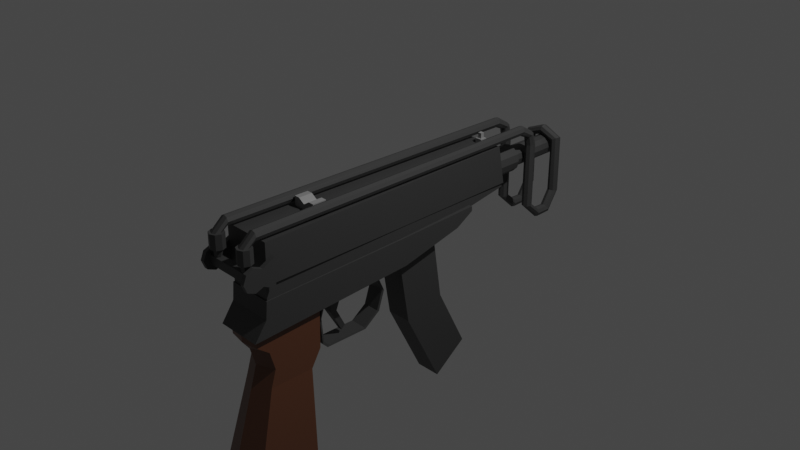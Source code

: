 # Source: SubmachineGun_05.blend  (saved by Blender 2.90.8; exported with 4.5.12 LTS)
import bpy
from mathutils import Matrix  # noqa: F401  (used for matrix-valued properties, if any)

bpy.ops.wm.read_factory_settings(use_empty=True)
scene = bpy.context.scene
scene.name = 'Scene'

# ---- collections
col_collection = bpy.data.collections.new('Collection'); scene.collection.children.link(col_collection)

# ---- materials (node trees are filled in below, after node groups)
mat_black_smg05 = bpy.data.materials.new('Black_SMG05')
mat_black_smg05.use_transparent_shadow = False
mat_brown_smg05 = bpy.data.materials.new('Brown_SMG05')
mat_brown_smg05.alpha_threshold = 0.0
mat_brown_smg05.use_transparent_shadow = False
mat_brown_smg05.line_color = (0.0, 0.0, 0.0, 1.0)
mat_gray_smg05 = bpy.data.materials.new('Gray_SMG05')
mat_gray_smg05.use_transparent_shadow = False

# ---- material node trees
mat_black_smg05.use_nodes = True; mat_black_smg05.node_tree.nodes.clear()
_N = mat_black_smg05.node_tree.nodes; _L = mat_black_smg05.node_tree.links
n0 = _N.new('ShaderNodeBsdfPrincipled'); n0.name = 'Principled BSDF'; n0.location = (10, 300)
n0.distribution = 'GGX'
n0.subsurface_method = 'BURLEY'
n0.inputs[0].default_value = (0.04817, 0.04817, 0.04817, 1.0)
n0.inputs[3].default_value = 1.45
n0.inputs[27].default_value = (0.0, 0.0, 0.0, 1.0)
n0.inputs[28].default_value = 1.0
n1 = _N.new('ShaderNodeOutputMaterial'); n1.name = 'Material Output'; n1.location = (300, 300)
_L.new(n0.outputs[0], n1.inputs[0])
n1.is_active_output = True
mat_brown_smg05.use_nodes = True; mat_brown_smg05.node_tree.nodes.clear()
_N = mat_brown_smg05.node_tree.nodes; _L = mat_brown_smg05.node_tree.links
n0 = _N.new('ShaderNodeOutputMaterial'); n0.name = 'Material Output'; n0.location = (300, 300)
n1 = _N.new('ShaderNodeBsdfPrincipled'); n1.name = 'Principled BSDF'; n1.location = (10, 300)
n1.distribution = 'GGX'
n1.subsurface_method = 'BURLEY'
n1.inputs[0].default_value = (0.1221, 0.04817, 0.02416, 1.0)
n1.inputs[2].default_value = 0.4
n1.inputs[3].default_value = 1.45
n1.inputs[27].default_value = (0.0, 0.0, 0.0, 1.0)
n1.inputs[28].default_value = 1.0
_L.new(n1.outputs[0], n0.inputs[0])
n0.is_active_output = True
mat_gray_smg05.use_nodes = True; mat_gray_smg05.node_tree.nodes.clear()
_N = mat_gray_smg05.node_tree.nodes; _L = mat_gray_smg05.node_tree.links
n0 = _N.new('ShaderNodeBsdfPrincipled'); n0.name = 'Principled BSDF'; n0.location = (10, 300)
n0.distribution = 'GGX'
n0.subsurface_method = 'BURLEY'
n0.inputs[0].default_value = (0.2705, 0.2705, 0.2705, 1.0)
n0.inputs[3].default_value = 1.45
n0.inputs[27].default_value = (0.0, 0.0, 0.0, 1.0)
n0.inputs[28].default_value = 1.0
n1 = _N.new('ShaderNodeOutputMaterial'); n1.name = 'Material Output'; n1.location = (300, 300)
_L.new(n0.outputs[0], n1.inputs[0])
n1.is_active_output = True

# ---- world
world_world = bpy.data.worlds.new('World'); scene.world = world_world
world_world.use_nodes = True; world_world.node_tree.nodes.clear()
_N = world_world.node_tree.nodes; _L = world_world.node_tree.links
n0 = _N.new('ShaderNodeOutputWorld'); n0.name = 'World Output'; n0.location = (300, 300)
n1 = _N.new('ShaderNodeBackground'); n1.name = 'Background'; n1.location = (10, 300)
n1.inputs[0].default_value = (0.05088, 0.05088, 0.05088, 1.0)
_L.new(n1.outputs[0], n0.inputs[0])
n0.is_active_output = True
world_world.color = (0.05088, 0.05088, 0.05088)
world_world.use_sun_shadow = False
world_world.sun_shadow_jitter_overblur = 0.0

# ---- cameras
cam_camera = bpy.data.cameras.new('Camera')
cam_camera.clip_end = 100.0
cam_camera.ortho_scale = 7.314

# ---- lights
light_light = bpy.data.lights.new('Light', 'POINT')
light_light.transmission_factor = 0.0
light_light.energy = 1000.0
light_light.shadow_soft_size = 0.1
light_light.shadow_maximum_resolution = 0.006
light_light.use_absolute_resolution = True

# ---- meshes
me_cube_005 = bpy.data.meshes.new('Cube.005')
me_cube_005.from_pydata([(-0.2777, -1.874, 0.05841), (-0.2777, -1.874, 0.4973), (-0.2129, 1.332, 0.05841), (-0.2129, 1.246, 0.4973), (0.2777, -1.874, 0.05841), (0.2777, -1.874, 0.4973), (0.2129, 1.332, 0.05841), (0.2129, 1.246, 0.4973), (0.1915, -1.833, -1.102), (0.2714, -1.373, -2.032), (0.1915, -1.34, -1.102), (0.2714, -2.073, -2.032), (4.083e-08, -2.198, -2.032), (-0.2714, -1.373, -2.032), (4.083e-08, -1.248, -2.032), (-0.2714, -2.073, -2.032), (4.083e-08, -1.921, -1.102), (-0.1915, -1.34, -1.102), (4.083e-08, -1.251, -1.102), (-0.1915, -1.833, -1.102), (0.1915, -1.974, -0.5002), (0.1915, -1.222, -0.4211), (4.083e-08, -2.007, -0.5002), (-0.1915, -1.222, -0.4211), (4.083e-08, -1.134, -0.4211), (-0.1915, -1.974, -0.5002), (0.1915, -1.775, -0.9114), (0.1915, -1.23, -0.9114), (4.083e-08, -1.863, -0.9114), (-0.1915, -1.775, -0.9114), (4.083e-08, -1.141, -0.9114), (-0.1915, -1.23, -0.9114), (0.1915, -1.833, -0.7058), (4.083e-08, -1.921, -0.7058), (-0.1915, -1.833, -0.7058), (-0.1915, -1.226, -0.7058), (0.1915, -1.226, -0.7058), (4.083e-08, -1.137, -0.7058), (0.1915, -1.967, -0.603), (4.083e-08, -2.0, -0.603), (-0.1915, -1.967, -0.603), (-0.1915, -1.224, -0.603), (0.1915, -1.224, -0.603), (4.083e-08, -1.135, -0.603), (-0.2557, -2.032, -0.4992), (-0.2557, -1.876, -0.1095), (-0.2557, -0.143, -0.3884), (-0.2557, -0.143, -0.06849), (0.2557, -2.032, -0.4992), (0.2557, -1.876, -0.1095), (0.2557, -0.143, -0.3884), (0.2557, -0.143, -0.06849), (-0.2557, 0.805, -0.0893), (-0.2557, 0.805, -0.03528), (0.2557, 0.805, -0.0893), (0.2557, 0.805, -0.03528), (0.2557, 0.5923, -0.2158), (0.2557, 0.5923, -0.04273), (-0.2557, 0.5923, -0.2158), (-0.2557, 0.5923, -0.04273), (-0.2557, -1.892, -0.2991), (-0.2557, -0.143, -0.2285), (0.2557, -0.143, -0.2285), (0.2557, -1.892, -0.2991), (-0.2557, 0.805, -0.06229), (0.2557, 0.805, -0.06229), (-0.2557, 0.5923, -0.1292), (0.2557, 0.5923, -0.1292), (-0.1445, -0.003326, -1.148), (-0.1445, -0.1435, -0.3005), (-0.1445, 0.4672, -1.014), (-0.1445, 0.346, -0.2373), (0.1445, -0.003326, -1.148), (0.1445, -0.1435, -0.3005), (0.1445, 0.4672, -1.014), (0.1445, 0.346, -0.2373), (-0.1445, 0.4422, -2.022), (-0.1445, 0.8329, -1.727), (0.1445, 0.4422, -2.022), (0.1445, 0.8329, -1.727), (-0.2467, -1.865, -0.1102), (-0.2467, -1.865, 0.1003), (-0.1907, 1.332, 0.007291), (-0.1907, 1.332, 0.1003), (0.2467, -1.865, -0.1102), (0.2467, -1.865, 0.1003), (0.1907, 1.332, 0.007291), (0.1907, 1.332, 0.1003), (-0.211, 0.8467, -0.05682), (-0.211, 0.8467, 0.1003), (0.211, 0.8467, -0.05682), (0.211, 0.8467, 0.1003), (-0.2351, -0.1235, -0.07593), (0.2351, -0.1235, 0.1003), (-0.2351, -0.1235, 0.1003), (0.2351, -0.1235, -0.07593), (4.628e-08, 1.642, 0.312), (4.099e-08, 1.079, 0.3501), (0.05773, 1.642, 0.2965), (0.07678, 1.079, 0.3295), (0.09999, 1.642, 0.2543), (0.133, 1.079, 0.2733), (0.1155, 1.642, 0.1965), (0.1536, 1.079, 0.1965), (0.09999, 1.642, 0.1388), (0.133, 1.079, 0.1197), (0.05773, 1.642, 0.09654), (0.07678, 1.079, 0.06354), (5.947e-08, 1.642, 0.08107), (6.417e-08, 1.079, 0.04296), (-0.05773, 1.642, 0.09654), (-0.07678, 1.079, 0.06354), (-0.09999, 1.642, 0.1388), (-0.133, 1.079, 0.1197), (-0.1155, 1.642, 0.1965), (-0.1536, 1.079, 0.1965), (-0.09999, 1.642, 0.2543), (-0.133, 1.079, 0.2733), (-0.05773, 1.642, 0.2965), (-0.07678, 1.079, 0.3295), (4.099e-08, 1.642, 0.3501), (0.07678, 1.642, 0.3295), (0.133, 1.642, 0.2733), (0.1536, 1.642, 0.1965), (0.133, 1.642, 0.1197), (0.07678, 1.642, 0.06354), (6.417e-08, 1.642, 0.04296), (-0.07678, 1.642, 0.06354), (-0.133, 1.642, 0.1197), (-0.1536, 1.642, 0.1965), (-0.133, 1.642, 0.2733), (-0.07678, 1.642, 0.3295), (5.292e-08, 2.354, 0.2771), (0.0403, 2.354, 0.2663), (0.06981, 2.354, 0.2368), (0.08061, 2.354, 0.1965), (0.06981, 2.354, 0.1562), (0.0403, 2.354, 0.1267), (6.171e-08, 2.354, 0.1159), (-0.0403, 2.354, 0.1267), (-0.06981, 2.354, 0.1562), (-0.08061, 2.354, 0.1965), (-0.06981, 2.354, 0.2368), (-0.0403, 2.354, 0.2663), (4.628e-08, 2.354, 0.312), (0.05773, 2.354, 0.2965), (0.09999, 2.354, 0.2543), (0.1155, 2.354, 0.1965), (0.09999, 2.354, 0.1388), (0.05773, 2.354, 0.09654), (5.947e-08, 2.354, 0.08107), (-0.05773, 2.354, 0.09654), (-0.09999, 2.354, 0.1388), (-0.1155, 2.354, 0.1965), (-0.09999, 2.354, 0.2543), (-0.05773, 2.354, 0.2965), (5.292e-08, 2.275, 0.2771), (0.0403, 2.275, 0.2663), (0.06981, 2.275, 0.2368), (0.08061, 2.275, 0.1965), (0.06981, 2.275, 0.1562), (0.0403, 2.275, 0.1267), (6.171e-08, 2.275, 0.1159), (-0.0403, 2.275, 0.1267), (-0.06981, 2.275, 0.1562), (-0.08061, 2.275, 0.1965), (-0.06981, 2.275, 0.2368), (-0.0403, 2.275, 0.2663), (0.3257, -1.909, 0.1918), (0.3257, -1.946, 0.2809), (0.3257, -2.035, 0.3178), (0.3257, -2.125, 0.2809), (0.3257, -2.161, 0.1918), (0.3257, -2.125, 0.1027), (0.3257, -2.035, 0.06576), (0.3257, -1.946, 0.1027), (0.3257, -1.81, 0.1918), (0.3257, -1.81, 0.3539), (0.3257, -1.81, 0.02964), (0.2783, -1.909, 0.1918), (0.2783, -1.946, 0.2809), (0.2783, -2.035, 0.3178), (0.2783, -2.125, 0.2809), (0.2783, -2.161, 0.1918), (0.2783, -2.125, 0.1027), (0.2783, -2.035, 0.06576), (0.2783, -1.946, 0.1027), (0.2783, -1.81, 0.1918), (0.2783, -1.81, 0.3539), (0.2783, -1.81, 0.02964), (-0.3257, -1.909, 0.1918), (-0.3257, -1.946, 0.2809), (-0.3257, -2.035, 0.3178), (-0.3257, -2.125, 0.2809), (-0.3257, -2.161, 0.1918), (-0.3257, -2.125, 0.1027), (-0.3257, -2.035, 0.06576), (-0.3257, -1.946, 0.1027), (-0.3257, -1.81, 0.1918), (-0.3257, -1.81, 0.3539), (-0.3257, -1.81, 0.02964), (-0.2783, -1.909, 0.1918), (-0.2783, -1.946, 0.2809), (-0.2783, -2.035, 0.3178), (-0.2783, -2.125, 0.2809), (-0.2783, -2.161, 0.1918), (-0.2783, -2.125, 0.1027), (-0.2783, -2.035, 0.06576), (-0.2783, -1.946, 0.1027), (-0.2783, -1.81, 0.1918), (-0.2783, -1.81, 0.3539), (-0.2783, -1.81, 0.02964), (-0.3035, -2.086, 0.1453), (-0.3035, -2.086, 0.2412), (-0.3035, -2.004, 0.1453), (-0.3035, -2.004, 0.2412), (0.3035, -2.086, 0.1453), (0.3035, -2.086, 0.2412), (0.3035, -2.004, 0.1453), (0.3035, -2.004, 0.2412), (-0.2086, -1.992, 0.3268), (-0.2086, -1.99, 0.4863), (-0.1713, -2.008, 0.3268), (-0.1694, -2.006, 0.4863), (-0.1558, -2.045, 0.3268), (-0.1532, -2.045, 0.4863), (-0.1713, -2.083, 0.3268), (-0.1694, -2.085, 0.4863), (-0.2086, -2.098, 0.3268), (-0.2086, -2.101, 0.4863), (-0.246, -2.083, 0.3268), (-0.2479, -2.085, 0.4863), (-0.2615, -2.045, 0.3268), (-0.2641, -2.045, 0.4863), (-0.246, -2.008, 0.3268), (-0.2479, -2.006, 0.4863), (-0.2086, -1.966, 0.3268), (-0.1522, -1.989, 0.3268), (-0.1289, -2.045, 0.3268), (-0.1522, -2.102, 0.3268), (-0.2086, -2.125, 0.3268), (-0.2651, -2.102, 0.3268), (-0.2884, -2.045, 0.3268), (-0.2651, -1.989, 0.3268), (-0.2086, -2.012, 0.2155), (-0.1849, -2.022, 0.2155), (-0.1751, -2.045, 0.2155), (-0.1849, -2.069, 0.2155), (-0.2086, -2.079, 0.2155), (-0.2324, -2.069, 0.2155), (-0.2422, -2.045, 0.2155), (-0.2324, -2.022, 0.2155), (-0.1522, -1.989, 0.4863), (-0.2086, -1.966, 0.4863), (-0.1289, -2.045, 0.4863), (-0.1522, -2.102, 0.4863), (-0.2086, -2.125, 0.4863), (-0.2651, -2.102, 0.4863), (-0.2884, -2.045, 0.4863), (-0.2651, -1.989, 0.4863), (-0.1694, -1.951, 0.527), (-0.2086, -1.951, 0.5108), (-0.1532, -1.95, 0.5663), (-0.1694, -1.95, 0.6055), (-0.2086, -1.95, 0.6218), (-0.2479, -1.95, 0.6055), (-0.2641, -1.95, 0.5663), (-0.2479, -1.951, 0.527), (-0.1355, 1.603, 0.5291), (-0.1747, 1.598, 0.5138), (-0.1193, 1.616, 0.5663), (-0.1355, 1.629, 0.6034), (-0.1747, 1.634, 0.6188), (-0.214, 1.629, 0.6034), (-0.2302, 1.616, 0.5663), (-0.214, 1.603, 0.5291), (-0.1355, 1.748, 0.3666), (-0.1747, 1.732, 0.3657), (-0.1193, 1.787, 0.3688), (-0.1355, 1.827, 0.371), (-0.1747, 1.843, 0.3719), (-0.214, 1.827, 0.371), (-0.2302, 1.787, 0.3688), (-0.214, 1.748, 0.3666), (-0.1353, 1.788, 0.5077), (-0.1747, 1.801, 0.5154), (-0.1353, 1.727, 0.4706), (-0.119, 1.757, 0.4891), (-0.2305, 1.757, 0.4891), (-0.2142, 1.727, 0.4706), (-0.2142, 1.788, 0.5077), (-0.1747, 1.714, 0.4629), (-0.1355, 1.748, -0.364), (-0.1747, 1.732, -0.3649), (-0.1193, 1.787, -0.3618), (-0.1355, 1.827, -0.3596), (-0.1747, 1.843, -0.3587), (-0.214, 1.827, -0.3596), (-0.2302, 1.787, -0.3618), (-0.214, 1.748, -0.364), (-0.1355, 1.94, -0.5398), (-0.1747, 1.939, -0.556), (-0.1193, 1.943, -0.5007), (-0.1355, 1.946, -0.4616), (-0.1747, 1.947, -0.4454), (-0.214, 1.946, -0.4616), (-0.2302, 1.943, -0.5007), (-0.214, 1.94, -0.5398), (-0.1355, 2.125, -0.5345), (-0.1747, 2.133, -0.5485), (-0.1193, 2.105, -0.5007), (-0.1355, 2.085, -0.4669), (-0.1747, 2.077, -0.4529), (-0.214, 2.085, -0.4669), (-0.2302, 2.105, -0.5007), (-0.214, 2.125, -0.5345), (-0.1355, 2.266, -0.3137), (-0.1747, 2.282, -0.3159), (-0.1193, 2.227, -0.3084), (-0.1355, 2.188, -0.3031), (-0.1747, 2.172, -0.3009), (-0.214, 2.188, -0.3031), (-0.2302, 2.227, -0.3084), (-0.214, 2.266, -0.3137), (-0.145, 2.266, 0.276), (-0.1789, 2.282, 0.2959), (-0.1286, 2.227, 0.2714), (-0.1392, 2.188, 0.2848), (-0.1706, 2.172, 0.3084), (-0.2045, 2.188, 0.3283), (-0.2209, 2.227, 0.3329), (-0.2103, 2.266, 0.3195), (0.2086, -1.992, 0.3268), (0.2086, -1.99, 0.4863), (0.1713, -2.008, 0.3268), (0.1694, -2.006, 0.4863), (0.1558, -2.045, 0.3268), (0.1532, -2.045, 0.4863), (0.1713, -2.083, 0.3268), (0.1694, -2.085, 0.4863), (0.2086, -2.098, 0.3268), (0.2086, -2.101, 0.4863), (0.246, -2.083, 0.3268), (0.2479, -2.085, 0.4863), (0.2615, -2.045, 0.3268), (0.2641, -2.045, 0.4863), (0.246, -2.008, 0.3268), (0.2479, -2.006, 0.4863), (0.2086, -1.966, 0.3268), (0.1522, -1.989, 0.3268), (0.1289, -2.045, 0.3268), (0.1522, -2.102, 0.3268), (0.2086, -2.125, 0.3268), (0.2651, -2.102, 0.3268), (0.2884, -2.045, 0.3268), (0.2651, -1.989, 0.3268), (0.2086, -2.012, 0.2155), (0.1849, -2.022, 0.2155), (0.1751, -2.045, 0.2155), (0.1849, -2.069, 0.2155), (0.2086, -2.079, 0.2155), (0.2324, -2.069, 0.2155), (0.2422, -2.045, 0.2155), (0.2324, -2.022, 0.2155), (0.1522, -1.989, 0.4863), (0.2086, -1.966, 0.4863), (0.1289, -2.045, 0.4863), (0.1522, -2.102, 0.4863), (0.2086, -2.125, 0.4863), (0.2651, -2.102, 0.4863), (0.2884, -2.045, 0.4863), (0.2651, -1.989, 0.4863), (0.1694, -1.951, 0.527), (0.2086, -1.951, 0.5108), (0.1532, -1.95, 0.5663), (0.1694, -1.95, 0.6055), (0.2086, -1.95, 0.6218), (0.2479, -1.95, 0.6055), (0.2641, -1.95, 0.5663), (0.2479, -1.951, 0.527), (0.1355, 1.603, 0.5291), (0.1747, 1.598, 0.5138), (0.1193, 1.616, 0.5663), (0.1355, 1.629, 0.6034), (0.1747, 1.634, 0.6188), (0.214, 1.629, 0.6034), (0.2302, 1.616, 0.5663), (0.214, 1.603, 0.5291), (0.1355, 1.748, 0.3666), (0.1747, 1.732, 0.3657), (0.1193, 1.787, 0.3688), (0.1355, 1.827, 0.371), (0.1747, 1.843, 0.3719), (0.214, 1.827, 0.371), (0.2302, 1.787, 0.3688), (0.214, 1.748, 0.3666), (0.1353, 1.788, 0.5077), (0.1747, 1.801, 0.5154), (0.1353, 1.727, 0.4706), (0.119, 1.757, 0.4891), (0.2305, 1.757, 0.4891), (0.2142, 1.727, 0.4706), (0.2142, 1.788, 0.5077), (0.1747, 1.714, 0.4629), (0.1355, 1.748, -0.364), (0.1747, 1.732, -0.3649), (0.1193, 1.787, -0.3618), (0.1355, 1.827, -0.3596), (0.1747, 1.843, -0.3587), (0.214, 1.827, -0.3596), (0.2302, 1.787, -0.3618), (0.214, 1.748, -0.364), (0.1355, 1.94, -0.5398), (0.1747, 1.939, -0.556), (0.1193, 1.943, -0.5007), (0.1355, 1.946, -0.4616), (0.1747, 1.947, -0.4454), (0.214, 1.946, -0.4616), (0.2302, 1.943, -0.5007), (0.214, 1.94, -0.5398), (0.1355, 2.125, -0.5345), (0.1747, 2.133, -0.5485), (0.1193, 2.105, -0.5007), (0.1355, 2.085, -0.4669), (0.1747, 2.077, -0.4529), (0.214, 2.085, -0.4669), (0.2302, 2.105, -0.5007), (0.214, 2.125, -0.5345), (0.1355, 2.266, -0.3137), (0.1747, 2.282, -0.3159), (0.1193, 2.227, -0.3084), (0.1355, 2.188, -0.3031), (0.1747, 2.172, -0.3009), (0.214, 2.188, -0.3031), (0.2302, 2.227, -0.3084), (0.214, 2.266, -0.3137), (0.145, 2.266, 0.276), (0.1789, 2.282, 0.2959), (0.1286, 2.227, 0.2714), (0.1392, 2.188, 0.2848), (0.1706, 2.172, 0.3084), (0.2045, 2.188, 0.3283), (0.2209, 2.227, 0.3329), (0.2103, 2.266, 0.3195), (5.754e-08, 2.266, 0.3347), (5.754e-08, 2.282, 0.3738), (5.754e-08, 2.227, 0.3187), (5.754e-08, 2.188, 0.3352), (5.754e-08, 2.172, 0.3745), (5.754e-08, 2.188, 0.4136), (5.754e-08, 2.227, 0.4296), (5.754e-08, 2.266, 0.4131), (0.09401, -0.8921, -0.4444), (0.09401, -1.062, -0.4705), (0.09401, -1.128, -0.6717), (0.09401, -1.103, -0.9414), (0.09401, -1.047, -1.003), (0.09401, -0.5757, -1.003), (0.09401, -0.3952, -0.5285), (0.09401, -0.5716, -0.4444), (0.09401, -0.332, -0.6694), (0.09401, -0.3988, -0.875), (0.09969, -0.3776, -0.8853), (0.09969, -0.3067, -0.6673), (0.09969, -0.5651, -1.022), (0.09969, -1.065, -1.022), (0.09969, -1.124, -0.9557), (0.09969, -1.151, -0.6697), (0.09969, -1.081, -0.4563), (0.09969, -0.9006, -0.4287), (0.09969, -0.5608, -0.4287), (0.09969, -0.3737, -0.5178), (-0.09969, -0.3776, -0.8853), (-0.09969, -0.3067, -0.6673), (-0.09969, -0.5651, -1.022), (-0.09969, -1.065, -1.022), (-0.09969, -1.124, -0.9557), (-0.09969, -1.151, -0.6697), (-0.09969, -1.081, -0.4563), (-0.09969, -0.9006, -0.4287), (-0.09969, -0.5608, -0.4287), (-0.09969, -0.3737, -0.5178), (-0.09401, -0.3988, -0.875), (-0.09401, -0.332, -0.6694), (-0.09401, -0.5757, -1.003), (-0.09401, -1.047, -1.003), (-0.09401, -1.103, -0.9414), (-0.09401, -1.128, -0.6717), (-0.09401, -1.062, -0.4705), (-0.09401, -0.8921, -0.4444), (-0.09401, -0.5716, -0.4444), (-0.09401, -0.3952, -0.5285), (-0.02536, -0.8201, -0.9537), (-0.07672, -0.9992, -0.455), (-0.02536, -0.7743, -0.9117), (-0.07672, -0.8272, -0.4326), (0.02536, -0.8201, -0.9537), (0.07672, -0.9992, -0.455), (0.02536, -0.7743, -0.9117), (0.07672, -0.8272, -0.4326), (-0.05073, -0.9707, -0.6852), (-0.05073, -0.8985, -0.6882), (0.05073, -0.8985, -0.6882), (0.05073, -0.9707, -0.6852), (-0.03936, 1.146, 0.4749), (-0.02055, 1.165, 0.5537), (-0.03936, 1.225, 0.4749), (-0.02055, 1.206, 0.5537), (0.03937, 1.146, 0.4749), (0.02055, 1.165, 0.5537), (0.03937, 1.225, 0.4749), (0.02055, 1.206, 0.5537), (-0.03936, 1.146, 0.5537), (-0.03936, 1.225, 0.5537), (0.03937, 1.225, 0.5537), (0.03937, 1.146, 0.5537), (-0.02055, 1.165, 0.6152), (-0.02055, 1.206, 0.6152), (0.02055, 1.206, 0.6152), (0.02055, 1.165, 0.6152), (-0.133, -1.208, 0.4807), (-0.133, -1.208, 0.599), (-0.133, -1.055, 0.4807), (-0.133, -1.055, 0.599), (0.133, -1.208, 0.4807), (0.133, -1.208, 0.599), (0.133, -1.055, 0.4807), (0.133, -1.055, 0.599), (0.04433, -1.055, 0.4807), (-0.04433, -1.055, 0.4807), (-0.0706, -1.055, 0.599), (0.0706, -1.055, 0.599), (-0.04433, -1.208, 0.4807), (0.04433, -1.208, 0.4807), (0.0706, -1.208, 0.599), (-0.0706, -1.208, 0.599), (4.099e-08, -1.055, 0.4807), (4.099e-08, -1.055, 0.554), (4.099e-08, -1.208, 0.4807), (4.099e-08, -1.208, 0.554)], [], [(0, 1, 3, 2), (2, 3, 7, 6), (6, 7, 5, 4), (4, 5, 1, 0), (2, 6, 4, 0), (7, 3, 1, 5), (38, 39, 22, 20), (42, 38, 20, 21), (13, 15, 12, 14), (14, 12, 11, 9), (9, 11, 8, 10), (15, 13, 17, 19), (12, 15, 19, 16), (14, 9, 10, 18), (13, 14, 18, 17), (11, 12, 16, 8), (24, 21, 20, 22), (23, 24, 22, 25), (39, 40, 25, 22), (43, 42, 21, 24), (40, 41, 23, 25), (41, 43, 24, 23), (17, 18, 30, 31), (19, 17, 31, 29), (18, 10, 27, 30), (16, 19, 29, 28), (10, 8, 26, 27), (8, 16, 28, 26), (31, 30, 37, 35), (29, 31, 35, 34), (30, 27, 36, 37), (28, 29, 34, 33), (27, 26, 32, 36), (26, 28, 33, 32), (35, 37, 43, 41), (34, 35, 41, 40), (37, 36, 42, 43), (33, 34, 40, 39), (36, 32, 38, 42), (32, 33, 39, 38), (60, 45, 47, 61), (67, 56, 54, 65), (62, 51, 49, 63), (63, 49, 45, 60), (46, 50, 48, 44), (51, 47, 45, 49), (64, 53, 55, 65), (56, 58, 52, 54), (59, 57, 55, 53), (66, 59, 53, 64), (61, 47, 59, 66), (47, 51, 57, 59), (50, 46, 58, 56), (62, 50, 56, 67), (51, 62, 67, 57), (46, 61, 66, 58), (58, 66, 64, 52), (52, 64, 65, 54), (48, 63, 60, 44), (50, 62, 63, 48), (57, 67, 65, 55), (44, 60, 61, 46), (68, 69, 71, 70), (70, 71, 75, 74), (74, 75, 73, 72), (72, 73, 69, 68), (68, 70, 77, 76), (75, 71, 69, 73), (77, 79, 78, 76), (74, 72, 78, 79), (72, 68, 76, 78), (70, 74, 79, 77), (88, 89, 83, 82), (82, 83, 87, 86), (95, 93, 85, 84), (84, 85, 81, 80), (92, 95, 84, 80), (93, 94, 81, 85), (87, 83, 89, 91), (82, 86, 90, 88), (86, 87, 91, 90), (92, 94, 89, 88), (80, 81, 94, 92), (91, 89, 94, 93), (88, 90, 95, 92), (90, 91, 93, 95), (120, 97, 99, 121), (121, 99, 101, 122), (122, 101, 103, 123), (123, 103, 105, 124), (124, 105, 107, 125), (125, 107, 109, 126), (126, 109, 111, 127), (127, 111, 113, 128), (128, 113, 115, 129), (129, 115, 117, 130), (99, 97, 119, 117, 115, 113, 111, 109, 107, 105, 103, 101), (130, 117, 119, 131), (131, 119, 97, 120), (104, 106, 149, 148), (98, 96, 120, 121), (100, 98, 121, 122), (102, 100, 122, 123), (104, 102, 123, 124), (106, 104, 124, 125), (108, 106, 125, 126), (110, 108, 126, 127), (112, 110, 127, 128), (114, 112, 128, 129), (116, 114, 129, 130), (118, 116, 130, 131), (96, 118, 131, 120), (132, 133, 157, 156), (118, 96, 144, 155), (98, 100, 146, 145), (112, 114, 153, 152), (106, 108, 150, 149), (100, 102, 147, 146), (114, 116, 154, 153), (108, 110, 151, 150), (102, 104, 148, 147), (116, 118, 155, 154), (96, 98, 145, 144), (110, 112, 152, 151), (133, 132, 144, 145), (134, 133, 145, 146), (135, 134, 146, 147), (136, 135, 147, 148), (137, 136, 148, 149), (138, 137, 149, 150), (139, 138, 150, 151), (140, 139, 151, 152), (141, 140, 152, 153), (142, 141, 153, 154), (143, 142, 154, 155), (132, 143, 155, 144), (156, 157, 158, 159, 160, 161, 162, 163, 164, 165, 166, 167), (139, 140, 164, 163), (136, 137, 161, 160), (143, 132, 156, 167), (133, 134, 158, 157), (140, 141, 165, 164), (137, 138, 162, 161), (134, 135, 159, 158), (141, 142, 166, 165), (138, 139, 163, 162), (135, 136, 160, 159), (142, 143, 167, 166), (168, 176, 178, 175), (169, 177, 176, 168), (170, 169, 168, 175, 174, 173, 172, 171), (179, 186, 189, 187), (180, 179, 187, 188), (181, 182, 183, 184, 185, 186, 179, 180), (169, 170, 181, 180), (176, 177, 188, 187), (173, 174, 185, 184), (177, 169, 180, 188), (170, 171, 182, 181), (178, 176, 187, 189), (174, 175, 186, 185), (171, 172, 183, 182), (175, 178, 189, 186), (172, 173, 184, 183), (190, 197, 200, 198), (191, 190, 198, 199), (192, 193, 194, 195, 196, 197, 190, 191), (201, 209, 211, 208), (202, 210, 209, 201), (203, 202, 201, 208, 207, 206, 205, 204), (191, 202, 203, 192), (198, 209, 210, 199), (195, 206, 207, 196), (199, 210, 202, 191), (192, 203, 204, 193), (200, 211, 209, 198), (196, 207, 208, 197), (193, 204, 205, 194), (197, 208, 211, 200), (194, 205, 206, 195), (212, 213, 215, 214), (214, 215, 219, 218), (218, 219, 217, 216), (216, 217, 213, 212), (214, 218, 216, 212), (219, 215, 213, 217), (236, 253, 252, 237), (237, 252, 254, 238), (238, 254, 255, 239), (239, 255, 256, 240), (240, 256, 257, 241), (241, 257, 258, 242), (242, 258, 259, 243), (243, 259, 253, 236), (226, 228, 248, 247), (222, 220, 236, 237), (224, 222, 237, 238), (226, 224, 238, 239), (228, 226, 239, 240), (230, 228, 240, 241), (232, 230, 241, 242), (234, 232, 242, 243), (220, 234, 243, 236), (244, 245, 246, 247, 248, 249, 250, 251), (222, 224, 246, 245), (232, 234, 251, 250), (228, 230, 249, 248), (224, 226, 247, 246), (220, 222, 245, 244), (234, 220, 244, 251), (230, 232, 250, 249), (221, 223, 252, 253), (223, 225, 254, 252), (225, 227, 255, 254), (227, 229, 256, 255), (229, 231, 257, 256), (231, 233, 258, 257), (233, 235, 259, 258), (235, 221, 253, 259), (267, 266, 274, 275), (231, 229, 264, 265), (227, 225, 262, 263), (223, 221, 261, 260), (221, 235, 267, 261), (233, 231, 265, 266), (229, 227, 263, 264), (225, 223, 260, 262), (285, 284, 279, 280), (265, 264, 272, 273), (263, 262, 270, 271), (260, 261, 269, 268), (261, 267, 275, 269), (266, 265, 273, 274), (264, 263, 271, 272), (262, 260, 268, 270), (235, 233, 266, 267), (278, 276, 292, 294), (287, 286, 276, 278), (289, 288, 282, 283), (290, 285, 280, 281), (284, 287, 278, 279), (286, 291, 277, 276), (291, 289, 283, 277), (288, 290, 281, 282), (274, 273, 290, 288), (269, 275, 289, 291), (268, 269, 291, 286), (271, 270, 287, 284), (273, 272, 285, 290), (275, 274, 288, 289), (270, 268, 286, 287), (272, 271, 284, 285), (295, 294, 302, 303), (283, 282, 298, 299), (281, 280, 296, 297), (279, 278, 294, 295), (276, 277, 293, 292), (277, 283, 299, 293), (282, 281, 297, 298), (280, 279, 295, 296), (307, 306, 314, 315), (292, 293, 301, 300), (293, 299, 307, 301), (298, 297, 305, 306), (296, 295, 303, 304), (294, 292, 300, 302), (299, 298, 306, 307), (297, 296, 304, 305), (312, 311, 319, 320), (305, 304, 312, 313), (303, 302, 310, 311), (300, 301, 309, 308), (301, 307, 315, 309), (306, 305, 313, 314), (304, 303, 311, 312), (302, 300, 308, 310), (317, 323, 331, 325), (310, 308, 316, 318), (315, 314, 322, 323), (313, 312, 320, 321), (311, 310, 318, 319), (308, 309, 317, 316), (309, 315, 323, 317), (314, 313, 321, 322), (326, 324, 444, 446), (322, 321, 329, 330), (320, 319, 327, 328), (318, 316, 324, 326), (323, 322, 330, 331), (321, 320, 328, 329), (319, 318, 326, 327), (316, 317, 325, 324), (331, 330, 450, 451), (329, 328, 448, 449), (327, 326, 446, 447), (324, 325, 445, 444), (325, 331, 451, 445), (330, 329, 449, 450), (328, 327, 447, 448), (348, 349, 364, 365), (349, 350, 366, 364), (350, 351, 367, 366), (351, 352, 368, 367), (352, 353, 369, 368), (353, 354, 370, 369), (354, 355, 371, 370), (355, 348, 365, 371), (338, 359, 360, 340), (334, 349, 348, 332), (336, 350, 349, 334), (338, 351, 350, 336), (340, 352, 351, 338), (342, 353, 352, 340), (344, 354, 353, 342), (346, 355, 354, 344), (332, 348, 355, 346), (356, 363, 362, 361, 360, 359, 358, 357), (334, 357, 358, 336), (344, 362, 363, 346), (340, 360, 361, 342), (336, 358, 359, 338), (332, 356, 357, 334), (346, 363, 356, 332), (342, 361, 362, 344), (333, 365, 364, 335), (335, 364, 366, 337), (337, 366, 367, 339), (339, 367, 368, 341), (341, 368, 369, 343), (343, 369, 370, 345), (345, 370, 371, 347), (347, 371, 365, 333), (379, 387, 386, 378), (343, 377, 376, 341), (339, 375, 374, 337), (335, 372, 373, 333), (333, 373, 379, 347), (345, 378, 377, 343), (341, 376, 375, 339), (337, 374, 372, 335), (397, 392, 391, 396), (377, 385, 384, 376), (375, 383, 382, 374), (372, 380, 381, 373), (373, 381, 387, 379), (378, 386, 385, 377), (376, 384, 383, 375), (374, 382, 380, 372), (347, 379, 378, 345), (390, 406, 404, 388), (399, 390, 388, 398), (401, 395, 394, 400), (402, 393, 392, 397), (396, 391, 390, 399), (398, 388, 389, 403), (403, 389, 395, 401), (400, 394, 393, 402), (386, 400, 402, 385), (381, 403, 401, 387), (380, 398, 403, 381), (383, 396, 399, 382), (385, 402, 397, 384), (387, 401, 400, 386), (382, 399, 398, 380), (384, 397, 396, 383), (407, 415, 414, 406), (395, 411, 410, 394), (393, 409, 408, 392), (391, 407, 406, 390), (388, 404, 405, 389), (389, 405, 411, 395), (394, 410, 409, 393), (392, 408, 407, 391), (419, 427, 426, 418), (404, 412, 413, 405), (405, 413, 419, 411), (410, 418, 417, 409), (408, 416, 415, 407), (406, 414, 412, 404), (411, 419, 418, 410), (409, 417, 416, 408), (424, 432, 431, 423), (417, 425, 424, 416), (415, 423, 422, 414), (412, 420, 421, 413), (413, 421, 427, 419), (418, 426, 425, 417), (416, 424, 423, 415), (414, 422, 420, 412), (429, 437, 443, 435), (422, 430, 428, 420), (427, 435, 434, 426), (425, 433, 432, 424), (423, 431, 430, 422), (420, 428, 429, 421), (421, 429, 435, 427), (426, 434, 433, 425), (438, 446, 444, 436), (434, 442, 441, 433), (432, 440, 439, 431), (430, 438, 436, 428), (435, 443, 442, 434), (433, 441, 440, 432), (431, 439, 438, 430), (428, 436, 437, 429), (444, 446, 447, 448, 449, 450, 451, 445), (443, 451, 450, 442), (441, 449, 448, 440), (439, 447, 446, 438), (436, 444, 445, 437), (437, 445, 451, 443), (442, 450, 449, 441), (440, 448, 447, 439), (466, 476, 475, 465), (453, 454, 487, 488), (458, 459, 490, 491), (457, 461, 482, 484), (454, 455, 486, 487), (459, 452, 489, 490), (452, 453, 488, 489), (460, 458, 491, 483), (456, 457, 484, 485), (461, 460, 483, 482), (455, 456, 485, 486), (472, 474, 484, 482), (462, 472, 473, 463), (470, 480, 479, 469), (467, 477, 476, 466), (464, 474, 472, 462), (471, 481, 480, 470), (468, 478, 477, 467), (465, 475, 474, 464), (463, 473, 481, 471), (469, 479, 478, 468), (463, 471, 458, 460), (481, 473, 483, 491), (465, 464, 457, 456), (474, 475, 485, 484), (466, 465, 456, 455), (475, 476, 486, 485), (467, 466, 455, 454), (476, 477, 487, 486), (468, 467, 454, 453), (477, 478, 488, 487), (469, 468, 453, 452), (478, 479, 489, 488), (470, 469, 452, 459), (479, 480, 490, 489), (462, 463, 460, 461), (473, 472, 482, 483), (471, 470, 459, 458), (480, 481, 491, 490), (464, 462, 461, 457), (500, 493, 495, 501), (501, 495, 499, 502), (502, 499, 497, 503), (503, 497, 493, 500), (494, 498, 496, 492), (499, 495, 493, 497), (496, 503, 500, 492), (498, 502, 503, 496), (494, 501, 502, 498), (492, 500, 501, 494), (504, 512, 513, 506), (506, 513, 514, 510), (510, 514, 515, 508), (508, 515, 512, 504), (506, 510, 508, 504), (511, 507, 517, 518), (505, 507, 513, 512), (507, 511, 514, 513), (511, 509, 515, 514), (509, 505, 512, 515), (518, 517, 516, 519), (509, 511, 518, 519), (507, 505, 516, 517), (505, 509, 519, 516), (520, 521, 523, 522), (528, 531, 527, 526), (526, 527, 525, 524), (532, 535, 521, 520), (528, 526, 524, 533), (530, 523, 521, 535), (527, 531, 534, 525), (537, 530, 535, 539), (522, 529, 532, 520), (536, 528, 533, 538), (524, 525, 534, 533), (538, 539, 535, 532), (522, 523, 530, 529), (536, 537, 531, 528), (529, 530, 537, 536), (533, 534, 539, 538), (529, 536, 538, 532), (531, 537, 539, 534)])
me_cube_005.polygons.foreach_set('material_index', [0, 0, 0, 0, 0, 0, 1, 1, 1, 1, 1, 1, 1, 1, 1, 1, 1, 1, 1, 1, 1, 1, 1, 1, 1, 1, 1, 1, 1, 1, 1, 1, 1, 1, 1, 1, 1, 1, 1, 1, 0, 0, 0, 0, 0, 0, 0, 0, 0, 0, 0, 0, 0, 0, 0, 0, 0, 0, 0, 0, 0, 0, 0, 0, 0, 0, 0, 0, 0, 0, 0, 0, 0, 0, 0, 0, 0, 0, 0, 0, 0, 0, 0, 0, 0, 0, 0, 0, 0, 0, 0, 0, 0, 0, 0, 0, 0, 0, 0, 0, 0, 0, 0, 0, 0, 0, 0, 0, 0, 0, 0, 0, 0, 0, 0, 0, 0, 0, 0, 0, 0, 0, 0, 0, 0, 0, 0, 0, 0, 0, 0, 0, 0, 0, 0, 0, 0, 0, 0, 0, 0, 0, 0, 0, 0, 0, 0, 0, 0, 0, 0, 0, 0, 0, 0, 0, 0, 0, 0, 0, 0, 0, 0, 0, 0, 0, 0, 0, 0, 0, 0, 0, 0, 0, 0, 0, 0, 0, 0, 0, 0, 0, 0, 0, 0, 0, 0, 0, 0, 0, 0, 0, 0, 0, 0, 0, 0, 0, 0, 0, 0, 0, 0, 0, 0, 0, 0, 0, 0, 0, 0, 0, 0, 0, 0, 0, 0, 0, 0, 0, 0, 0, 0, 0, 0, 0, 0, 0, 0, 0, 0, 0, 0, 0, 0, 0, 0, 0, 0, 0, 0, 0, 0, 0, 0, 0, 0, 0, 0, 0, 0, 0, 0, 0, 0, 0, 0, 0, 0, 0, 0, 0, 0, 0, 0, 0, 0, 0, 0, 0, 0, 0, 0, 0, 0, 0, 0, 0, 0, 0, 0, 0, 0, 0, 0, 0, 0, 0, 0, 0, 0, 0, 0, 0, 0, 0, 0, 0, 0, 0, 0, 0, 0, 0, 0, 0, 0, 0, 0, 0, 0, 0, 0, 0, 0, 0, 0, 0, 0, 0, 0, 0, 0, 0, 0, 0, 0, 0, 0, 0, 0, 0, 0, 0, 0, 0, 0, 0, 0, 0, 0, 0, 0, 0, 0, 0, 0, 0, 0, 0, 0, 0, 0, 0, 0, 0, 0, 0, 0, 0, 0, 0, 0, 0, 0, 0, 0, 0, 0, 0, 0, 0, 0, 0, 0, 0, 0, 0, 0, 0, 0, 0, 0, 0, 0, 0, 0, 0, 0, 0, 0, 0, 0, 0, 0, 0, 0, 0, 0, 0, 0, 0, 0, 0, 0, 0, 0, 0, 0, 0, 0, 0, 0, 0, 0, 0, 0, 0, 0, 0, 0, 0, 0, 0, 0, 0, 0, 0, 0, 0, 0, 0, 0, 0, 0, 0, 0, 0, 0, 0, 0, 0, 0, 0, 0, 0, 0, 0, 0, 0, 0, 0, 0, 0, 0, 0, 0, 0, 0, 0, 0, 0, 0, 2, 2, 2, 2, 2, 2, 2, 2, 2, 2, 2, 2, 2, 2, 2, 2, 2, 2, 2, 2, 2, 2, 2, 2, 2, 2, 2, 2, 2, 2, 2, 2])
_uv = me_cube_005.uv_layers.new(name='UVMap')
_uv.uv.foreach_set('vector', [0.375, 0.0, 0.625, 0.0, 0.625, 0.25, 0.375, 0.25, 0.375, 0.25, 0.625, 0.25, 0.625, 0.5, 0.375, 0.5, 0.375, 0.5, 0.625, 0.5, 0.625, 0.75, 0.375, 0.75, 0.375, 0.75, 0.625, 0.75, 0.625, 1.0, 0.375, 1.0, 0.125, 0.5, 0.375, 0.5, 0.375, 0.75, 0.125, 0.75, 0.625, 0.5, 0.875, 0.5, 0.875, 0.75, 0.625, 0.75, 0.375, 0.75, 0.25, 0.75, 0.25, 0.75, 0.375, 0.75, 0.375, 0.5, 0.375, 0.75, 0.375, 0.75, 0.375, 0.5, 0.125, 0.5, 0.125, 0.75, 0.25, 0.75, 0.25, 0.5, 0.25, 0.5, 0.25, 0.75, 0.375, 0.75, 0.375, 0.5, 0.375, 0.5, 0.375, 0.75, 0.375, 0.75, 0.375, 0.5, 0.125, 0.75, 0.125, 0.5, 0.125, 0.5, 0.125, 0.75, 0.25, 0.75, 0.125, 0.75, 0.125, 0.75, 0.25, 0.75, 0.25, 0.5, 0.375, 0.5, 0.375, 0.5, 0.25, 0.5, 0.125, 0.5, 0.25, 0.5, 0.25, 0.5, 0.125, 0.5, 0.375, 0.75, 0.25, 0.75, 0.25, 0.75, 0.375, 0.75, 0.25, 0.5, 0.375, 0.5, 0.375, 0.75, 0.25, 0.75, 0.125, 0.5, 0.25, 0.5, 0.25, 0.75, 0.125, 0.75, 0.25, 0.75, 0.125, 0.75, 0.125, 0.75, 0.25, 0.75, 0.25, 0.5, 0.375, 0.5, 0.375, 0.5, 0.25, 0.5, 0.125, 0.75, 0.125, 0.5, 0.125, 0.5, 0.125, 0.75, 0.125, 0.5, 0.25, 0.5, 0.25, 0.5, 0.125, 0.5, 0.125, 0.5, 0.25, 0.5, 0.25, 0.5, 0.125, 0.5, 0.125, 0.75, 0.125, 0.5, 0.125, 0.5, 0.125, 0.75, 0.25, 0.5, 0.375, 0.5, 0.375, 0.5, 0.25, 0.5, 0.25, 0.75, 0.125, 0.75, 0.125, 0.75, 0.25, 0.75, 0.375, 0.5, 0.375, 0.75, 0.375, 0.75, 0.375, 0.5, 0.375, 0.75, 0.25, 0.75, 0.25, 0.75, 0.375, 0.75, 0.125, 0.5, 0.25, 0.5, 0.25, 0.5, 0.125, 0.5, 0.125, 0.75, 0.125, 0.5, 0.125, 0.5, 0.125, 0.75, 0.25, 0.5, 0.375, 0.5, 0.375, 0.5, 0.25, 0.5, 0.25, 0.75, 0.125, 0.75, 0.125, 0.75, 0.25, 0.75, 0.375, 0.5, 0.375, 0.75, 0.375, 0.75, 0.375, 0.5, 0.375, 0.75, 0.25, 0.75, 0.25, 0.75, 0.375, 0.75, 0.125, 0.5, 0.25, 0.5, 0.25, 0.5, 0.125, 0.5, 0.125, 0.75, 0.125, 0.5, 0.125, 0.5, 0.125, 0.75, 0.25, 0.5, 0.375, 0.5, 0.375, 0.5, 0.25, 0.5, 0.25, 0.75, 0.125, 0.75, 0.125, 0.75, 0.25, 0.75, 0.375, 0.5, 0.375, 0.75, 0.375, 0.75, 0.375, 0.5, 0.375, 0.75, 0.25, 0.75, 0.25, 0.75, 0.375, 0.75, 0.5, 0.0, 0.625, 0.0, 0.625, 0.25, 0.5, 0.25, 0.5, 0.5, 0.375, 0.5, 0.375, 0.5, 0.5, 0.5, 0.5, 0.5, 0.625, 0.5, 0.625, 0.75, 0.5, 0.75, 0.5, 0.75, 0.625, 0.75, 0.625, 1.0, 0.5, 1.0, 0.125, 0.5, 0.375, 0.5, 0.375, 0.75, 0.125, 0.75, 0.625, 0.5, 0.875, 0.5, 0.875, 0.75, 0.625, 0.75, 0.5, 0.25, 0.625, 0.25, 0.625, 0.5, 0.5, 0.5, 0.375, 0.5, 0.125, 0.5, 0.125, 0.5, 0.375, 0.5, 0.875, 0.5, 0.625, 0.5, 0.625, 0.5, 0.875, 0.5, 0.5, 0.25, 0.625, 0.25, 0.625, 0.25, 0.5, 0.25, 0.5, 0.25, 0.625, 0.25, 0.625, 0.25, 0.5, 0.25, 0.875, 0.5, 0.625, 0.5, 0.625, 0.5, 0.875, 0.5, 0.375, 0.5, 0.125, 0.5, 0.125, 0.5, 0.375, 0.5, 0.5, 0.5, 0.375, 0.5, 0.375, 0.5, 0.5, 0.5, 0.625, 0.5, 0.5, 0.5, 0.5, 0.5, 0.625, 0.5, 0.375, 0.25, 0.5, 0.25, 0.5, 0.25, 0.375, 0.25, 0.375, 0.25, 0.5, 0.25, 0.5, 0.25, 0.375, 0.25, 0.375, 0.25, 0.5, 0.25, 0.5, 0.5, 0.375, 0.5, 0.375, 0.75, 0.5, 0.75, 0.5, 1.0, 0.375, 1.0, 0.375, 0.5, 0.5, 0.5, 0.5, 0.75, 0.375, 0.75, 0.625, 0.5, 0.5, 0.5, 0.5, 0.5, 0.625, 0.5, 0.375, 0.0, 0.5, 0.0, 0.5, 0.25, 0.375, 0.25, 0.375, 0.0, 0.625, 0.0, 0.625, 0.25, 0.375, 0.25, 0.375, 0.25, 0.625, 0.25, 0.625, 0.5, 0.375, 0.5, 0.375, 0.5, 0.625, 0.5, 0.625, 0.75, 0.375, 0.75, 0.375, 0.75, 0.625, 0.75, 0.625, 1.0, 0.375, 1.0, 0.375, 0.0, 0.375, 0.25, 0.375, 0.25, 0.375, 0.0, 0.625, 0.5, 0.875, 0.5, 0.875, 0.75, 0.625, 0.75, 0.125, 0.5, 0.375, 0.5, 0.375, 0.75, 0.125, 0.75, 0.375, 0.5, 0.375, 0.75, 0.375, 0.75, 0.375, 0.5, 0.375, 0.75, 0.375, 1.0, 0.375, 1.0, 0.375, 0.75, 0.375, 0.25, 0.375, 0.5, 0.375, 0.5, 0.375, 0.25, 0.375, 0.2109, 0.625, 0.2109, 0.625, 0.25, 0.375, 0.25, 0.375, 0.25, 0.625, 0.25, 0.625, 0.5, 0.375, 0.5, 0.375, 0.6145, 0.625, 0.6145, 0.625, 0.75, 0.375, 0.75, 0.375, 0.75, 0.625, 0.75, 0.625, 1.0, 0.375, 1.0, 0.125, 0.6145, 0.375, 0.6145, 0.375, 0.75, 0.125, 0.75, 0.625, 0.6145, 0.875, 0.6145, 0.875, 0.75, 0.625, 0.75, 0.625, 0.5, 0.875, 0.5, 0.875, 0.5391, 0.625, 0.5391, 0.125, 0.5, 0.375, 0.5, 0.375, 0.5391, 0.125, 0.5391, 0.375, 0.5, 0.625, 0.5, 0.625, 0.5391, 0.375, 0.5391, 0.375, 0.1355, 0.625, 0.1355, 0.625, 0.2109, 0.375, 0.2109, 0.375, 0.0, 0.625, 0.0, 0.625, 0.1355, 0.375, 0.1355, 0.625, 0.5391, 0.875, 0.5391, 0.875, 0.6145, 0.625, 0.6145, 0.125, 0.5391, 0.375, 0.5391, 0.375, 0.6145, 0.125, 0.6145, 0.375, 0.5391, 0.625, 0.5391, 0.625, 0.6145, 0.375, 0.6145, 1.0, 0.5, 1.0, 1.0, 0.9167, 1.0, 0.9167, 0.5, 0.9167, 0.5, 0.9167, 1.0, 0.8333, 1.0, 0.8333, 0.5, 0.8333, 0.5, 0.8333, 1.0, 0.75, 1.0, 0.75, 0.5, 0.75, 0.5, 0.75, 1.0, 0.6667, 1.0, 0.6667, 0.5, 0.6667, 0.5, 0.6667, 1.0, 0.5833, 1.0, 0.5833, 0.5, 0.5833, 0.5, 0.5833, 1.0, 0.5, 1.0, 0.5, 0.5, 0.5, 0.5, 0.5, 1.0, 0.4167, 1.0, 0.4167, 0.5, 0.4167, 0.5, 0.4167, 1.0, 0.3333, 1.0, 0.3333, 0.5, 0.3333, 0.5, 0.3333, 1.0, 0.25, 1.0, 0.25, 0.5, 0.25, 0.5, 0.25, 1.0, 0.1667, 1.0, 0.1667, 0.5, 0.37, 0.4578, 0.25, 0.49, 0.13, 0.4578, 0.04215, 0.37, 0.01, 0.25, 0.04215, 0.13, 0.13, 0.04215, 0.25, 0.01, 0.37, 0.04215, 0.4578, 0.13, 0.49, 0.25, 0.4578, 0.37, 0.1667, 0.5, 0.1667, 1.0, 0.08333, 1.0, 0.08333, 0.5, 0.08333, 0.5, 0.08333, 1.0, 7.451e-08, 1.0, 7.451e-08, 0.5, 0.9063, 0.1598, 0.8402, 0.09373, 0.8402, 0.09373, 0.9063, 0.1598, 0.8402, 0.4063, 0.75, 0.4304, 0.75, 0.49, 0.87, 0.4578, 0.9063, 0.3402, 0.8402, 0.4063, 0.87, 0.4578, 0.9578, 0.37, 0.9304, 0.25, 0.9063, 0.3402, 0.9578, 0.37, 0.99, 0.25, 0.9063, 0.1598, 0.9304, 0.25, 0.99, 0.25, 0.9578, 0.13, 0.8402, 0.09373, 0.9063, 0.1598, 0.9578, 0.13, 0.87, 0.04215, 0.75, 0.06956, 0.8402, 0.09373, 0.87, 0.04215, 0.75, 0.01, 0.6598, 0.09373, 0.75, 0.06956, 0.75, 0.01, 0.63, 0.04215, 0.5937, 0.1598, 0.6598, 0.09373, 0.63, 0.04215, 0.5422, 0.13, 0.5696, 0.25, 0.5937, 0.1598, 0.5422, 0.13, 0.51, 0.25, 0.5937, 0.3402, 0.5696, 0.25, 0.51, 0.25, 0.5422, 0.37, 0.6598, 0.4063, 0.5937, 0.3402, 0.5422, 0.37, 0.63, 0.4578, 0.75, 0.4304, 0.6598, 0.4063, 0.63, 0.4578, 0.75, 0.49, 0.75, 0.364, 0.807, 0.3487, 0.807, 0.3487, 0.75, 0.364, 0.6598, 0.4063, 0.75, 0.4304, 0.75, 0.4304, 0.6598, 0.4063, 0.8402, 0.4063, 0.9063, 0.3402, 0.9063, 0.3402, 0.8402, 0.4063, 0.5937, 0.1598, 0.5696, 0.25, 0.5696, 0.25, 0.5937, 0.1598, 0.8402, 0.09373, 0.75, 0.06956, 0.75, 0.06956, 0.8402, 0.09373, 0.9063, 0.3402, 0.9304, 0.25, 0.9304, 0.25, 0.9063, 0.3402, 0.5696, 0.25, 0.5937, 0.3402, 0.5937, 0.3402, 0.5696, 0.25, 0.75, 0.06956, 0.6598, 0.09373, 0.6598, 0.09373, 0.75, 0.06956, 0.9304, 0.25, 0.9063, 0.1598, 0.9063, 0.1598, 0.9304, 0.25, 0.5937, 0.3402, 0.6598, 0.4063, 0.6598, 0.4063, 0.5937, 0.3402, 0.75, 0.4304, 0.8402, 0.4063, 0.8402, 0.4063, 0.75, 0.4304, 0.6598, 0.09373, 0.5937, 0.1598, 0.5937, 0.1598, 0.6598, 0.09373, 0.807, 0.3487, 0.75, 0.364, 0.75, 0.4304, 0.8402, 0.4063, 0.8487, 0.307, 0.807, 0.3487, 0.8402, 0.4063, 0.9063, 0.3402, 0.864, 0.25, 0.8487, 0.307, 0.9063, 0.3402, 0.9304, 0.25, 0.8487, 0.193, 0.864, 0.25, 0.9304, 0.25, 0.9063, 0.1598, 0.807, 0.1513, 0.8487, 0.193, 0.9063, 0.1598, 0.8402, 0.09373, 0.75, 0.136, 0.807, 0.1513, 0.8402, 0.09373, 0.75, 0.06956, 0.693, 0.1513, 0.75, 0.136, 0.75, 0.06956, 0.6598, 0.09373, 0.6513, 0.193, 0.693, 0.1513, 0.6598, 0.09373, 0.5937, 0.1598, 0.636, 0.25, 0.6513, 0.193, 0.5937, 0.1598, 0.5696, 0.25, 0.6513, 0.307, 0.636, 0.25, 0.5696, 0.25, 0.5937, 0.3402, 0.693, 0.3487, 0.6513, 0.307, 0.5937, 0.3402, 0.6598, 0.4063, 0.75, 0.364, 0.693, 0.3487, 0.6598, 0.4063, 0.75, 0.4304, 0.75, 0.364, 0.807, 0.3487, 0.8487, 0.307, 0.864, 0.25, 0.8487, 0.193, 0.807, 0.1513, 0.75, 0.136, 0.693, 0.1513, 0.6513, 0.193, 0.636, 0.25, 0.6513, 0.307, 0.693, 0.3487, 0.693, 0.1513, 0.6513, 0.193, 0.6513, 0.193, 0.693, 0.1513, 0.8487, 0.193, 0.807, 0.1513, 0.807, 0.1513, 0.8487, 0.193, 0.693, 0.3487, 0.75, 0.364, 0.75, 0.364, 0.693, 0.3487, 0.807, 0.3487, 0.8487, 0.307, 0.8487, 0.307, 0.807, 0.3487, 0.6513, 0.193, 0.636, 0.25, 0.636, 0.25, 0.6513, 0.193, 0.807, 0.1513, 0.75, 0.136, 0.75, 0.136, 0.807, 0.1513, 0.8487, 0.307, 0.864, 0.25, 0.864, 0.25, 0.8487, 0.307, 0.636, 0.25, 0.6513, 0.307, 0.6513, 0.307, 0.636, 0.25, 0.75, 0.136, 0.693, 0.1513, 0.693, 0.1513, 0.75, 0.136, 0.864, 0.25, 0.8487, 0.193, 0.8487, 0.193, 0.864, 0.25, 0.6513, 0.307, 0.693, 0.3487, 0.693, 0.3487, 0.6513, 0.307, 0.0, 0.0, 0.0, 0.0, 0.0, 0.0, 0.0, 0.0, 0.0, 0.0, 0.0, 0.0, 0.0, 0.0, 0.0, 0.0, 0.0, 0.0, 0.0, 0.0, 0.0, 0.0, 0.0, 0.0, 0.0, 0.0, 0.0, 0.0, 0.0, 0.0, 0.0, 0.0, 0.0, 0.0, 0.0, 0.0, 0.0, 0.0, 0.0, 0.0, 0.0, 0.0, 0.0, 0.0, 0.0, 0.0, 0.0, 0.0, 0.0, 0.0, 0.0, 0.0, 0.0, 0.0, 0.0, 0.0, 0.0, 0.0, 0.0, 0.0, 0.0, 0.0, 0.0, 0.0, 0.0, 0.0, 0.0, 0.0, 0.0, 0.0, 0.0, 0.0, 0.0, 0.0, 0.0, 0.0, 0.0, 0.0, 0.0, 0.0, 0.0, 0.0, 0.0, 0.0, 0.0, 0.0, 0.0, 0.0, 0.0, 0.0, 0.0, 0.0, 0.0, 0.0, 0.0, 0.0, 0.0, 0.0, 0.0, 0.0, 0.0, 0.0, 0.0, 0.0, 0.0, 0.0, 0.0, 0.0, 0.0, 0.0, 0.0, 0.0, 0.0, 0.0, 0.0, 0.0, 0.0, 0.0, 0.0, 0.0, 0.0, 0.0, 0.0, 0.0, 0.0, 0.0, 0.0, 0.0, 0.0, 0.0, 0.0, 0.0, 0.0, 0.0, 0.0, 0.0, 0.0, 0.0, 0.0, 0.0, 0.0, 0.0, 0.0, 0.0, 0.0, 0.0, 0.0, 0.0, 0.0, 0.0, 0.0, 0.0, 0.0, 0.0, 0.0, 0.0, 0.0, 0.0, 0.0, 0.0, 0.0, 0.0, 0.0, 0.0, 0.0, 0.0, 0.0, 0.0, 0.0, 0.0, 0.0, 0.0, 0.0, 0.0, 0.0, 0.0, 0.0, 0.0, 0.0, 0.0, 0.0, 0.0, 0.0, 0.0, 0.0, 0.0, 0.0, 0.0, 0.0, 0.0, 0.0, 0.0, 0.0, 0.0, 0.0, 0.0, 0.0, 0.0, 0.0, 0.0, 0.0, 0.0, 0.0, 0.0, 0.0, 0.0, 0.0, 0.0, 0.0, 0.0, 0.0, 0.0, 0.0, 0.0, 0.0, 0.0, 0.0, 0.0, 0.0, 0.0, 0.0, 0.0, 0.0, 0.0, 0.0, 0.0, 0.0, 0.0, 0.0, 0.0, 0.0, 0.0, 0.0, 0.0, 0.0, 0.0, 0.0, 0.0, 0.0, 0.0, 0.0, 0.0, 0.0, 0.0, 0.0, 0.0, 0.0, 0.0, 0.0, 0.0, 0.0, 0.0, 0.0, 0.0, 0.0, 0.0, 0.0, 0.0, 0.0, 0.0, 0.0, 0.0, 0.0, 0.0, 0.0, 0.0, 0.0, 0.0, 0.0, 0.0, 0.0, 0.0, 0.0, 0.0, 0.0, 0.0, 0.0, 0.0, 0.0, 0.0, 0.0, 0.0, 0.0, 0.0, 0.0, 0.0, 0.0, 0.0, 0.375, 0.0, 0.625, 0.0, 0.625, 0.25, 0.375, 0.25, 0.375, 0.25, 0.625, 0.25, 0.625, 0.5, 0.375, 0.5, 0.375, 0.5, 0.625, 0.5, 0.625, 0.75, 0.375, 0.75, 0.375, 0.75, 0.625, 0.75, 0.625, 1.0, 0.375, 1.0, 0.125, 0.5, 0.375, 0.5, 0.375, 0.75, 0.125, 0.75, 0.625, 0.5, 0.875, 0.5, 0.875, 0.75, 0.625, 0.75, 1.0, 0.5, 1.0, 1.0, 0.875, 1.0, 0.875, 0.5, 0.875, 0.5, 0.875, 1.0, 0.75, 1.0, 0.75, 0.5, 0.75, 0.5, 0.75, 1.0, 0.625, 1.0, 0.625, 0.5, 0.625, 0.5, 0.625, 1.0, 0.5, 1.0, 0.5, 0.5, 0.5, 0.5, 0.5, 1.0, 0.375, 1.0, 0.375, 0.5, 0.375, 0.5, 0.375, 1.0, 0.25, 1.0, 0.25, 0.5, 0.25, 0.5, 0.25, 1.0, 0.125, 1.0, 0.125, 0.5, 0.125, 0.5, 0.125, 1.0, 0.0, 1.0, 0.0, 0.5, 0.8625, 0.1375, 0.75, 0.09096, 0.75, 0.09096, 0.8625, 0.1375, 0.8625, 0.3625, 0.75, 0.409, 0.75, 0.49, 0.9197, 0.4197, 0.909, 0.25, 0.8625, 0.3625, 0.9197, 0.4197, 0.99, 0.25, 0.8625, 0.1375, 0.909, 0.25, 0.99, 0.25, 0.9197, 0.08029, 0.75, 0.09096, 0.8625, 0.1375, 0.9197, 0.08029, 0.75, 0.01, 0.6375, 0.1375, 0.75, 0.09096, 0.75, 0.01, 0.5803, 0.08029, 0.591, 0.25, 0.6375, 0.1375, 0.5803, 0.08029, 0.51, 0.25, 0.6375, 0.3625, 0.591, 0.25, 0.51, 0.25, 0.5803, 0.4197, 0.75, 0.409, 0.6375, 0.3625, 0.5803, 0.4197, 0.75, 0.49, 0.75, 0.409, 0.8625, 0.3625, 0.909, 0.25, 0.8625, 0.1375, 0.75, 0.09096, 0.6375, 0.1375, 0.591, 0.25, 0.6375, 0.3625, 0.8625, 0.3625, 0.909, 0.25, 0.909, 0.25, 0.8625, 0.3625, 0.591, 0.25, 0.6375, 0.3625, 0.6375, 0.3625, 0.591, 0.25, 0.75, 0.09096, 0.6375, 0.1375, 0.6375, 0.1375, 0.75, 0.09096, 0.909, 0.25, 0.8625, 0.1375, 0.8625, 0.1375, 0.909, 0.25, 0.75, 0.409, 0.8625, 0.3625, 0.8625, 0.3625, 0.75, 0.409, 0.6375, 0.3625, 0.75, 0.409, 0.75, 0.409, 0.6375, 0.3625, 0.6375, 0.1375, 0.591, 0.25, 0.591, 0.25, 0.6375, 0.1375, 0.25, 0.4169, 0.368, 0.368, 0.4197, 0.4197, 0.25, 0.49, 0.368, 0.368, 0.4169, 0.25, 0.49, 0.25, 0.4197, 0.4197, 0.4169, 0.25, 0.368, 0.132, 0.4197, 0.08029, 0.49, 0.25, 0.368, 0.132, 0.25, 0.08307, 0.25, 0.01, 0.4197, 0.08029, 0.25, 0.08307, 0.132, 0.132, 0.08029, 0.08029, 0.25, 0.01, 0.132, 0.132, 0.08307, 0.25, 0.01, 0.25, 0.08029, 0.08029, 0.08307, 0.25, 0.132, 0.368, 0.08029, 0.4197, 0.01, 0.25, 0.132, 0.368, 0.25, 0.4169, 0.25, 0.49, 0.08029, 0.4197, 0.132, 0.368, 0.08307, 0.25, 0.08307, 0.25, 0.132, 0.368, 0.132, 0.132, 0.25, 0.08307, 0.25, 0.08307, 0.132, 0.132, 0.368, 0.132, 0.4169, 0.25, 0.4169, 0.25, 0.368, 0.132, 0.368, 0.368, 0.25, 0.4169, 0.25, 0.4169, 0.368, 0.368, 0.25, 0.4169, 0.132, 0.368, 0.132, 0.368, 0.25, 0.4169, 0.08307, 0.25, 0.132, 0.132, 0.132, 0.132, 0.08307, 0.25, 0.25, 0.08307, 0.368, 0.132, 0.368, 0.132, 0.25, 0.08307, 0.4169, 0.25, 0.368, 0.368, 0.368, 0.368, 0.4169, 0.25, 0.25, 0.08777, 0.368, 0.132, 0.368, 0.132, 0.25, 0.08307, 0.132, 0.132, 0.25, 0.08307, 0.25, 0.08307, 0.132, 0.132, 0.368, 0.132, 0.4169, 0.25, 0.4169, 0.25, 0.368, 0.132, 0.368, 0.368, 0.25, 0.4169, 0.25, 0.4169, 0.368, 0.368, 0.25, 0.4169, 0.132, 0.368, 0.132, 0.368, 0.25, 0.4169, 0.08307, 0.25, 0.132, 0.132, 0.132, 0.132, 0.08307, 0.25, 0.25, 0.08307, 0.368, 0.132, 0.368, 0.132, 0.25, 0.08307, 0.4169, 0.25, 0.368, 0.368, 0.368, 0.368, 0.4169, 0.25, 0.132, 0.368, 0.08307, 0.25, 0.08307, 0.25, 0.132, 0.368, 0.4169, 0.25, 0.368, 0.368, 0.368, 0.368, 0.4169, 0.25, 0.4169, 0.25, 0.368, 0.368, 0.368, 0.368, 0.4169, 0.25, 0.132, 0.368, 0.08307, 0.25, 0.08307, 0.25, 0.132, 0.368, 0.132, 0.132, 0.25, 0.08777, 0.25, 0.08307, 0.132, 0.132, 0.368, 0.132, 0.4169, 0.25, 0.4169, 0.25, 0.368, 0.132, 0.368, 0.368, 0.25, 0.4169, 0.25, 0.4169, 0.368, 0.368, 0.25, 0.4169, 0.132, 0.368, 0.132, 0.368, 0.25, 0.4169, 0.08307, 0.25, 0.132, 0.132, 0.132, 0.132, 0.08307, 0.25, 0.08307, 0.25, 0.132, 0.132, 0.132, 0.132, 0.08307, 0.25, 0.25, 0.4169, 0.132, 0.368, 0.132, 0.368, 0.25, 0.4169, 0.368, 0.368, 0.25, 0.4169, 0.25, 0.4169, 0.368, 0.368, 0.368, 0.132, 0.4169, 0.25, 0.4169, 0.25, 0.368, 0.132, 0.132, 0.132, 0.25, 0.08307, 0.25, 0.08777, 0.132, 0.132, 0.132, 0.368, 0.08307, 0.25, 0.08307, 0.25, 0.132, 0.368, 0.4169, 0.25, 0.368, 0.368, 0.368, 0.368, 0.4169, 0.25, 0.25, 0.08307, 0.368, 0.132, 0.368, 0.132, 0.25, 0.08777, 0.368, 0.132, 0.4169, 0.25, 0.4169, 0.25, 0.368, 0.132, 0.132, 0.368, 0.08307, 0.25, 0.08307, 0.25, 0.132, 0.368, 0.132, 0.132, 0.25, 0.08307, 0.25, 0.08307, 0.132, 0.132, 0.368, 0.132, 0.4169, 0.25, 0.4169, 0.25, 0.368, 0.132, 0.368, 0.368, 0.25, 0.4169, 0.25, 0.4169, 0.368, 0.368, 0.25, 0.4169, 0.132, 0.368, 0.132, 0.368, 0.25, 0.4169, 0.08307, 0.25, 0.132, 0.132, 0.132, 0.132, 0.08307, 0.25, 0.25, 0.08307, 0.368, 0.132, 0.368, 0.132, 0.25, 0.08307, 0.132, 0.368, 0.08307, 0.25, 0.08307, 0.25, 0.132, 0.368, 0.368, 0.368, 0.25, 0.4169, 0.25, 0.4169, 0.368, 0.368, 0.25, 0.4169, 0.132, 0.368, 0.132, 0.368, 0.25, 0.4169, 0.08307, 0.25, 0.132, 0.132, 0.132, 0.132, 0.08307, 0.25, 0.25, 0.08307, 0.368, 0.132, 0.368, 0.132, 0.25, 0.08307, 0.4169, 0.25, 0.368, 0.368, 0.368, 0.368, 0.4169, 0.25, 0.132, 0.368, 0.08307, 0.25, 0.08307, 0.25, 0.132, 0.368, 0.132, 0.132, 0.25, 0.08307, 0.25, 0.08307, 0.132, 0.132, 0.25, 0.08307, 0.368, 0.132, 0.368, 0.132, 0.25, 0.08307, 0.132, 0.132, 0.25, 0.08307, 0.25, 0.08307, 0.132, 0.132, 0.368, 0.132, 0.4169, 0.25, 0.4169, 0.25, 0.368, 0.132, 0.368, 0.368, 0.25, 0.4169, 0.25, 0.4169, 0.368, 0.368, 0.25, 0.4169, 0.132, 0.368, 0.132, 0.368, 0.25, 0.4169, 0.08307, 0.25, 0.132, 0.132, 0.132, 0.132, 0.08307, 0.25, 0.25, 0.08307, 0.368, 0.132, 0.368, 0.132, 0.25, 0.08307, 0.4169, 0.25, 0.368, 0.368, 0.368, 0.368, 0.4169, 0.25, 0.25, 0.4169, 0.132, 0.368, 0.132, 0.368, 0.25, 0.4169, 0.4169, 0.25, 0.368, 0.368, 0.368, 0.368, 0.4169, 0.25, 0.132, 0.368, 0.08307, 0.25, 0.08307, 0.25, 0.132, 0.368, 0.132, 0.132, 0.25, 0.08307, 0.25, 0.08307, 0.132, 0.132, 0.368, 0.132, 0.4169, 0.25, 0.4169, 0.25, 0.368, 0.132, 0.368, 0.368, 0.25, 0.4169, 0.25, 0.4169, 0.368, 0.368, 0.25, 0.4169, 0.132, 0.368, 0.132, 0.368, 0.25, 0.4169, 0.08307, 0.25, 0.132, 0.132, 0.132, 0.132, 0.08307, 0.25, 0.4169, 0.25, 0.368, 0.368, 0.368, 0.368, 0.4169, 0.25, 0.08307, 0.25, 0.132, 0.132, 0.132, 0.132, 0.08307, 0.25, 0.25, 0.08307, 0.368, 0.132, 0.368, 0.132, 0.25, 0.08307, 0.4169, 0.25, 0.368, 0.368, 0.368, 0.368, 0.4169, 0.25, 0.132, 0.368, 0.08307, 0.25, 0.08307, 0.25, 0.132, 0.368, 0.132, 0.132, 0.25, 0.08307, 0.25, 0.08307, 0.132, 0.132, 0.368, 0.132, 0.4169, 0.25, 0.4169, 0.25, 0.368, 0.132, 0.368, 0.368, 0.25, 0.4169, 0.25, 0.4169, 0.368, 0.368, 0.132, 0.368, 0.08307, 0.25, 0.08307, 0.25, 0.132, 0.368, 0.132, 0.132, 0.25, 0.08307, 0.25, 0.08307, 0.132, 0.132, 0.368, 0.132, 0.4169, 0.25, 0.4169, 0.25, 0.368, 0.132, 0.368, 0.368, 0.25, 0.4169, 0.25, 0.4169, 0.368, 0.368, 0.25, 0.4169, 0.132, 0.368, 0.132, 0.368, 0.25, 0.4169, 0.08307, 0.25, 0.132, 0.132, 0.132, 0.132, 0.08307, 0.25, 0.25, 0.08307, 0.368, 0.132, 0.368, 0.132, 0.25, 0.08307, 1.0, 0.5, 0.875, 0.5, 0.875, 1.0, 1.0, 1.0, 0.875, 0.5, 0.75, 0.5, 0.75, 1.0, 0.875, 1.0, 0.75, 0.5, 0.625, 0.5, 0.625, 1.0, 0.75, 1.0, 0.625, 0.5, 0.5, 0.5, 0.5, 1.0, 0.625, 1.0, 0.5, 0.5, 0.375, 0.5, 0.375, 1.0, 0.5, 1.0, 0.375, 0.5, 0.25, 0.5, 0.25, 1.0, 0.375, 1.0, 0.25, 0.5, 0.125, 0.5, 0.125, 1.0, 0.25, 1.0, 0.125, 0.5, 0.0, 0.5, 0.0, 1.0, 0.125, 1.0, 0.8625, 0.1375, 0.8625, 0.1375, 0.75, 0.09096, 0.75, 0.09096, 0.8625, 0.3625, 0.9197, 0.4197, 0.75, 0.49, 0.75, 0.409, 0.909, 0.25, 0.99, 0.25, 0.9197, 0.4197, 0.8625, 0.3625, 0.8625, 0.1375, 0.9197, 0.08029, 0.99, 0.25, 0.909, 0.25, 0.75, 0.09096, 0.75, 0.01, 0.9197, 0.08029, 0.8625, 0.1375, 0.6375, 0.1375, 0.5803, 0.08029, 0.75, 0.01, 0.75, 0.09096, 0.591, 0.25, 0.51, 0.25, 0.5803, 0.08029, 0.6375, 0.1375, 0.6375, 0.3625, 0.5803, 0.4197, 0.51, 0.25, 0.591, 0.25, 0.75, 0.409, 0.75, 0.49, 0.5803, 0.4197, 0.6375, 0.3625, 0.75, 0.409, 0.6375, 0.3625, 0.591, 0.25, 0.6375, 0.1375, 0.75, 0.09096, 0.8625, 0.1375, 0.909, 0.25, 0.8625, 0.3625, 0.8625, 0.3625, 0.8625, 0.3625, 0.909, 0.25, 0.909, 0.25, 0.591, 0.25, 0.591, 0.25, 0.6375, 0.3625, 0.6375, 0.3625, 0.75, 0.09096, 0.75, 0.09096, 0.6375, 0.1375, 0.6375, 0.1375, 0.909, 0.25, 0.909, 0.25, 0.8625, 0.1375, 0.8625, 0.1375, 0.75, 0.409, 0.75, 0.409, 0.8625, 0.3625, 0.8625, 0.3625, 0.6375, 0.3625, 0.6375, 0.3625, 0.75, 0.409, 0.75, 0.409, 0.6375, 0.1375, 0.6375, 0.1375, 0.591, 0.25, 0.591, 0.25, 0.25, 0.4169, 0.25, 0.49, 0.4197, 0.4197, 0.368, 0.368, 0.368, 0.368, 0.4197, 0.4197, 0.49, 0.25, 0.4169, 0.25, 0.4169, 0.25, 0.49, 0.25, 0.4197, 0.08029, 0.368, 0.132, 0.368, 0.132, 0.4197, 0.08029, 0.25, 0.01, 0.25, 0.08307, 0.25, 0.08307, 0.25, 0.01, 0.08029, 0.08029, 0.132, 0.132, 0.132, 0.132, 0.08029, 0.08029, 0.01, 0.25, 0.08307, 0.25, 0.08307, 0.25, 0.01, 0.25, 0.08029, 0.4197, 0.132, 0.368, 0.132, 0.368, 0.08029, 0.4197, 0.25, 0.49, 0.25, 0.4169, 0.132, 0.368, 0.132, 0.368, 0.08307, 0.25, 0.08307, 0.25, 0.132, 0.132, 0.132, 0.132, 0.25, 0.08307, 0.25, 0.08307, 0.368, 0.132, 0.368, 0.132, 0.4169, 0.25, 0.4169, 0.25, 0.368, 0.368, 0.368, 0.368, 0.25, 0.4169, 0.25, 0.4169, 0.25, 0.4169, 0.25, 0.4169, 0.132, 0.368, 0.132, 0.368, 0.08307, 0.25, 0.08307, 0.25, 0.132, 0.132, 0.132, 0.132, 0.25, 0.08307, 0.25, 0.08307, 0.368, 0.132, 0.368, 0.132, 0.4169, 0.25, 0.4169, 0.25, 0.368, 0.368, 0.368, 0.368, 0.25, 0.08777, 0.25, 0.08307, 0.368, 0.132, 0.368, 0.132, 0.132, 0.132, 0.132, 0.132, 0.25, 0.08307, 0.25, 0.08307, 0.368, 0.132, 0.368, 0.132, 0.4169, 0.25, 0.4169, 0.25, 0.368, 0.368, 0.368, 0.368, 0.25, 0.4169, 0.25, 0.4169, 0.25, 0.4169, 0.25, 0.4169, 0.132, 0.368, 0.132, 0.368, 0.08307, 0.25, 0.08307, 0.25, 0.132, 0.132, 0.132, 0.132, 0.25, 0.08307, 0.25, 0.08307, 0.368, 0.132, 0.368, 0.132, 0.4169, 0.25, 0.4169, 0.25, 0.368, 0.368, 0.368, 0.368, 0.132, 0.368, 0.132, 0.368, 0.08307, 0.25, 0.08307, 0.25, 0.4169, 0.25, 0.4169, 0.25, 0.368, 0.368, 0.368, 0.368, 0.4169, 0.25, 0.4169, 0.25, 0.368, 0.368, 0.368, 0.368, 0.132, 0.368, 0.132, 0.368, 0.08307, 0.25, 0.08307, 0.25, 0.132, 0.132, 0.132, 0.132, 0.25, 0.08307, 0.25, 0.08777, 0.368, 0.132, 0.368, 0.132, 0.4169, 0.25, 0.4169, 0.25, 0.368, 0.368, 0.368, 0.368, 0.25, 0.4169, 0.25, 0.4169, 0.25, 0.4169, 0.25, 0.4169, 0.132, 0.368, 0.132, 0.368, 0.08307, 0.25, 0.08307, 0.25, 0.132, 0.132, 0.132, 0.132, 0.08307, 0.25, 0.08307, 0.25, 0.132, 0.132, 0.132, 0.132, 0.25, 0.4169, 0.25, 0.4169, 0.132, 0.368, 0.132, 0.368, 0.368, 0.368, 0.368, 0.368, 0.25, 0.4169, 0.25, 0.4169, 0.368, 0.132, 0.368, 0.132, 0.4169, 0.25, 0.4169, 0.25, 0.132, 0.132, 0.132, 0.132, 0.25, 0.08777, 0.25, 0.08307, 0.132, 0.368, 0.132, 0.368, 0.08307, 0.25, 0.08307, 0.25, 0.4169, 0.25, 0.4169, 0.25, 0.368, 0.368, 0.368, 0.368, 0.25, 0.08307, 0.25, 0.08777, 0.368, 0.132, 0.368, 0.132, 0.368, 0.132, 0.368, 0.132, 0.4169, 0.25, 0.4169, 0.25, 0.132, 0.368, 0.132, 0.368, 0.08307, 0.25, 0.08307, 0.25, 0.132, 0.132, 0.132, 0.132, 0.25, 0.08307, 0.25, 0.08307, 0.368, 0.132, 0.368, 0.132, 0.4169, 0.25, 0.4169, 0.25, 0.368, 0.368, 0.368, 0.368, 0.25, 0.4169, 0.25, 0.4169, 0.25, 0.4169, 0.25, 0.4169, 0.132, 0.368, 0.132, 0.368, 0.08307, 0.25, 0.08307, 0.25, 0.132, 0.132, 0.132, 0.132, 0.25, 0.08307, 0.25, 0.08307, 0.368, 0.132, 0.368, 0.132, 0.132, 0.368, 0.132, 0.368, 0.08307, 0.25, 0.08307, 0.25, 0.368, 0.368, 0.368, 0.368, 0.25, 0.4169, 0.25, 0.4169, 0.25, 0.4169, 0.25, 0.4169, 0.132, 0.368, 0.132, 0.368, 0.08307, 0.25, 0.08307, 0.25, 0.132, 0.132, 0.132, 0.132, 0.25, 0.08307, 0.25, 0.08307, 0.368, 0.132, 0.368, 0.132, 0.4169, 0.25, 0.4169, 0.25, 0.368, 0.368, 0.368, 0.368, 0.132, 0.368, 0.132, 0.368, 0.08307, 0.25, 0.08307, 0.25, 0.132, 0.132, 0.132, 0.132, 0.25, 0.08307, 0.25, 0.08307, 0.25, 0.08307, 0.25, 0.08307, 0.368, 0.132, 0.368, 0.132, 0.132, 0.132, 0.132, 0.132, 0.25, 0.08307, 0.25, 0.08307, 0.368, 0.132, 0.368, 0.132, 0.4169, 0.25, 0.4169, 0.25, 0.368, 0.368, 0.368, 0.368, 0.25, 0.4169, 0.25, 0.4169, 0.25, 0.4169, 0.25, 0.4169, 0.132, 0.368, 0.132, 0.368, 0.08307, 0.25, 0.08307, 0.25, 0.132, 0.132, 0.132, 0.132, 0.25, 0.08307, 0.25, 0.08307, 0.368, 0.132, 0.368, 0.132, 0.4169, 0.25, 0.4169, 0.25, 0.368, 0.368, 0.368, 0.368, 0.25, 0.4169, 0.25, 0.4169, 0.132, 0.368, 0.132, 0.368, 0.4169, 0.25, 0.4169, 0.25, 0.368, 0.368, 0.368, 0.368, 0.132, 0.368, 0.132, 0.368, 0.08307, 0.25, 0.08307, 0.25, 0.132, 0.132, 0.132, 0.132, 0.25, 0.08307, 0.25, 0.08307, 0.368, 0.132, 0.368, 0.132, 0.4169, 0.25, 0.4169, 0.25, 0.368, 0.368, 0.368, 0.368, 0.25, 0.4169, 0.25, 0.4169, 0.25, 0.4169, 0.25, 0.4169, 0.132, 0.368, 0.132, 0.368, 0.08307, 0.25, 0.08307, 0.25, 0.132, 0.132, 0.132, 0.132, 0.4169, 0.25, 0.4169, 0.25, 0.368, 0.368, 0.368, 0.368, 0.08307, 0.25, 0.08307, 0.25, 0.132, 0.132, 0.132, 0.132, 0.25, 0.08307, 0.25, 0.08307, 0.368, 0.132, 0.368, 0.132, 0.4169, 0.25, 0.4169, 0.25, 0.368, 0.368, 0.368, 0.368, 0.132, 0.368, 0.132, 0.368, 0.08307, 0.25, 0.08307, 0.25, 0.132, 0.132, 0.132, 0.132, 0.25, 0.08307, 0.25, 0.08307, 0.368, 0.132, 0.368, 0.132, 0.4169, 0.25, 0.4169, 0.25, 0.368, 0.368, 0.368, 0.368, 0.25, 0.4169, 0.25, 0.4169, 0.368, 0.368, 0.4169, 0.25, 0.368, 0.132, 0.25, 0.08307, 0.132, 0.132, 0.08307, 0.25, 0.132, 0.368, 0.25, 0.4169, 0.132, 0.368, 0.132, 0.368, 0.08307, 0.25, 0.08307, 0.25, 0.132, 0.132, 0.132, 0.132, 0.25, 0.08307, 0.25, 0.08307, 0.368, 0.132, 0.368, 0.132, 0.4169, 0.25, 0.4169, 0.25, 0.368, 0.368, 0.368, 0.368, 0.25, 0.4169, 0.25, 0.4169, 0.25, 0.4169, 0.25, 0.4169, 0.132, 0.368, 0.132, 0.368, 0.08307, 0.25, 0.08307, 0.25, 0.132, 0.132, 0.132, 0.132, 0.25, 0.08307, 0.25, 0.08307, 0.368, 0.132, 0.368, 0.132, 0.3904, 0.08845, 0.3904, 0.08845, 0.4459, 0.1604, 0.4459, 0.1604, 0.123, 0.07451, 0.2484, 0.03738, 0.2484, 0.03738, 0.123, 0.07451, 0.1307, 0.4275, 0.0544, 0.3241, 0.0544, 0.3241, 0.1307, 0.4275, 0.4515, 0.3241, 0.3735, 0.4256, 0.3735, 0.4256, 0.4515, 0.3241, 0.2484, 0.03738, 0.3904, 0.08845, 0.3904, 0.08845, 0.2484, 0.03738, 0.0544, 0.3241, 0.05937, 0.1745, 0.05937, 0.1745, 0.0544, 0.3241, 0.05937, 0.1745, 0.123, 0.07451, 0.123, 0.07451, 0.05937, 0.1745, 0.2452, 0.4655, 0.1307, 0.4275, 0.1307, 0.4275, 0.2452, 0.4655, 0.4459, 0.1604, 0.4515, 0.3241, 0.4515, 0.3241, 0.4459, 0.1604, 0.3735, 0.4256, 0.2452, 0.4655, 0.2452, 0.4655, 0.3735, 0.4256, 0.3904, 0.08845, 0.4459, 0.1604, 0.4459, 0.1604, 0.3904, 0.08845, 0.3735, 0.4256, 0.4515, 0.3241, 0.4515, 0.3241, 0.3735, 0.4256, 0.3735, 0.4256, 0.3735, 0.4256, 0.2452, 0.4655, 0.2452, 0.4655, 0.0544, 0.3241, 0.0544, 0.3241, 0.05937, 0.1745, 0.05937, 0.1745, 0.2484, 0.03738, 0.2484, 0.03738, 0.3904, 0.08845, 0.3904, 0.08845, 0.4515, 0.3241, 0.4515, 0.3241, 0.3735, 0.4256, 0.3735, 0.4256, 0.1307, 0.4275, 0.1307, 0.4275, 0.0544, 0.3241, 0.0544, 0.3241, 0.123, 0.07451, 0.123, 0.07451, 0.2484, 0.03738, 0.2484, 0.03738, 0.4459, 0.1604, 0.4459, 0.1604, 0.4515, 0.3241, 0.4515, 0.3241, 0.2452, 0.4655, 0.2452, 0.4655, 0.1307, 0.4275, 0.1307, 0.4275, 0.05937, 0.1745, 0.05937, 0.1745, 0.123, 0.07451, 0.123, 0.07451, 0.2452, 0.4655, 0.1307, 0.4275, 0.1307, 0.4275, 0.2452, 0.4655, 0.1307, 0.4275, 0.2452, 0.4655, 0.2452, 0.4655, 0.1307, 0.4275, 0.4459, 0.1604, 0.4515, 0.3241, 0.4515, 0.3241, 0.4459, 0.1604, 0.4515, 0.3241, 0.4459, 0.1604, 0.4459, 0.1604, 0.4515, 0.3241, 0.3904, 0.08845, 0.4459, 0.1604, 0.4459, 0.1604, 0.3904, 0.08845, 0.4459, 0.1604, 0.3904, 0.08845, 0.3904, 0.08845, 0.4459, 0.1604, 0.2484, 0.03738, 0.3904, 0.08845, 0.3904, 0.08845, 0.2484, 0.03738, 0.3904, 0.08845, 0.2484, 0.03738, 0.2484, 0.03738, 0.3904, 0.08845, 0.123, 0.07451, 0.2484, 0.03738, 0.2484, 0.03738, 0.123, 0.07451, 0.2484, 0.03738, 0.123, 0.07451, 0.123, 0.07451, 0.2484, 0.03738, 0.05937, 0.1745, 0.123, 0.07451, 0.123, 0.07451, 0.05937, 0.1745, 0.123, 0.07451, 0.05937, 0.1745, 0.05937, 0.1745, 0.123, 0.07451, 0.0544, 0.3241, 0.05937, 0.1745, 0.05937, 0.1745, 0.0544, 0.3241, 0.05937, 0.1745, 0.0544, 0.3241, 0.0544, 0.3241, 0.05937, 0.1745, 0.3735, 0.4256, 0.2452, 0.4655, 0.2452, 0.4655, 0.3735, 0.4256, 0.2452, 0.4655, 0.3735, 0.4256, 0.3735, 0.4256, 0.2452, 0.4655, 0.1307, 0.4275, 0.0544, 0.3241, 0.0544, 0.3241, 0.1307, 0.4275, 0.0544, 0.3241, 0.1307, 0.4275, 0.1307, 0.4275, 0.0544, 0.3241, 0.4515, 0.3241, 0.3735, 0.4256, 0.3735, 0.4256, 0.4515, 0.3241, 0.5, 0.0, 0.625, 0.0, 0.625, 0.25, 0.5, 0.25, 0.5, 0.25, 0.625, 0.25, 0.625, 0.5, 0.5, 0.5, 0.5, 0.5, 0.625, 0.5, 0.625, 0.75, 0.5, 0.75, 0.5, 0.75, 0.625, 0.75, 0.625, 1.0, 0.5, 1.0, 0.125, 0.5, 0.375, 0.5, 0.375, 0.75, 0.125, 0.75, 0.625, 0.5, 0.875, 0.5, 0.875, 0.75, 0.625, 0.75, 0.375, 0.75, 0.5, 0.75, 0.5, 1.0, 0.375, 1.0, 0.375, 0.5, 0.5, 0.5, 0.5, 0.75, 0.375, 0.75, 0.375, 0.25, 0.5, 0.25, 0.5, 0.5, 0.375, 0.5, 0.375, 0.0, 0.5, 0.0, 0.5, 0.25, 0.375, 0.25, 0.375, 0.0, 0.625, 0.0, 0.625, 0.25, 0.375, 0.25, 0.375, 0.25, 0.625, 0.25, 0.625, 0.5, 0.375, 0.5, 0.375, 0.5, 0.625, 0.5, 0.625, 0.75, 0.375, 0.75, 0.375, 0.75, 0.625, 0.75, 0.625, 1.0, 0.375, 1.0, 0.125, 0.5, 0.375, 0.5, 0.375, 0.75, 0.125, 0.75, 0.6848, 0.5598, 0.8152, 0.5598, 0.8152, 0.5598, 0.6848, 0.5598, 0.8152, 0.6902, 0.8152, 0.5598, 0.875, 0.5, 0.875, 0.75, 0.8152, 0.5598, 0.6848, 0.5598, 0.625, 0.5, 0.875, 0.5, 0.6848, 0.5598, 0.6848, 0.6902, 0.625, 0.75, 0.625, 0.5, 0.6848, 0.6902, 0.8152, 0.6902, 0.875, 0.75, 0.625, 0.75, 0.6848, 0.5598, 0.8152, 0.5598, 0.8152, 0.6902, 0.6848, 0.6902, 0.6848, 0.6902, 0.6848, 0.5598, 0.6848, 0.5598, 0.6848, 0.6902, 0.8152, 0.5598, 0.8152, 0.6902, 0.8152, 0.6902, 0.8152, 0.5598, 0.8152, 0.6902, 0.6848, 0.6902, 0.6848, 0.6902, 0.8152, 0.6902, 0.375, 0.0, 0.625, 0.0, 0.625, 0.25, 0.375, 0.25, 0.375, 0.4167, 0.625, 0.4167, 0.625, 0.5, 0.375, 0.5, 0.375, 0.5, 0.625, 0.5, 0.625, 0.75, 0.375, 0.75, 0.375, 0.9167, 0.625, 0.9167, 0.625, 1.0, 0.375, 1.0, 0.2917, 0.5, 0.375, 0.5, 0.375, 0.75, 0.2917, 0.75, 0.7917, 0.5, 0.875, 0.5, 0.875, 0.75, 0.7917, 0.75, 0.625, 0.5, 0.7083, 0.5, 0.7083, 0.75, 0.625, 0.75, 0.75, 0.5, 0.7917, 0.5, 0.7917, 0.75, 0.75, 0.75, 0.125, 0.5, 0.2083, 0.5, 0.2083, 0.75, 0.125, 0.75, 0.25, 0.5, 0.2917, 0.5, 0.2917, 0.75, 0.25, 0.75, 0.375, 0.75, 0.625, 0.75, 0.625, 0.8333, 0.375, 0.8333, 0.375, 0.875, 0.625, 0.875, 0.625, 0.9167, 0.375, 0.9167, 0.375, 0.25, 0.625, 0.25, 0.625, 0.3333, 0.375, 0.3333, 0.375, 0.375, 0.625, 0.375, 0.625, 0.4167, 0.375, 0.4167, 0.375, 0.3333, 0.625, 0.3333, 0.625, 0.375, 0.375, 0.375, 0.375, 0.8333, 0.625, 0.8333, 0.625, 0.875, 0.375, 0.875, 0.2083, 0.5, 0.25, 0.5, 0.25, 0.75, 0.2083, 0.75, 0.7083, 0.5, 0.75, 0.5, 0.75, 0.75, 0.7083, 0.75])
me_cube_005.materials.append(mat_black_smg05)
me_cube_005.materials.append(mat_brown_smg05)
me_cube_005.materials.append(mat_gray_smg05)
me_cube_005.use_remesh_fix_poles = True
me_cube_005.use_remesh_preserve_attributes = False
me_cube_005.use_mirror_vertex_groups = False
me_cube_005.update()

# ---- objects
ob_light = bpy.data.objects.new('Light', light_light)
ob_camera = bpy.data.objects.new('Camera', cam_camera)
ob_smg_05 = bpy.data.objects.new('SMG_05', me_cube_005)

# ---- transforms, parenting, visibility, modifiers, constraints
ob_light.location = (4.076, 1.005, 5.904)
ob_light.rotation_euler = (0.6503, 0.05522, 1.866)
ob_light.lock_rotations_4d = False
ob_light.empty_display_type = 'ARROWS'
ob_light.color = (0.0, 0.0, 0.0, 0.0)
ob_light.lineart.crease_threshold = 0.0
ob_camera.location = (7.359, -6.926, 4.958)
ob_camera.rotation_euler = (1.109, 0.0, 0.8149)
ob_camera.lock_rotations_4d = False
ob_camera.empty_display_type = 'ARROWS'
ob_camera.color = (0.0, 0.0, 0.0, 0.0)
ob_camera.display_type = 'WIRE'
ob_camera.lineart.crease_threshold = 0.0
ob_smg_05.location = (0.0, 0.0, 0.0)
ob_smg_05.lineart.crease_threshold = 0.0

# ---- collection membership
col_collection.objects.link(ob_light)
col_collection.objects.link(ob_camera)
col_collection.objects.link(ob_smg_05)

# ---- scene / render settings (as saved in the file)
scene.camera = ob_camera
scene.frame_start = 1; scene.frame_end = 250; scene.frame_set(1)
scene.render.engine = 'BLENDER_EEVEE_NEXT'
scene.cycles.use_denoising = False
scene.cycles.samples = 128
scene.cycles.sampling_pattern = 'TABULATED_SOBOL'
scene.cycles.use_adaptive_sampling = False
scene.cycles.use_light_tree = False
scene.view_settings.view_transform = 'Filmic'
bpy.context.view_layer.update()
